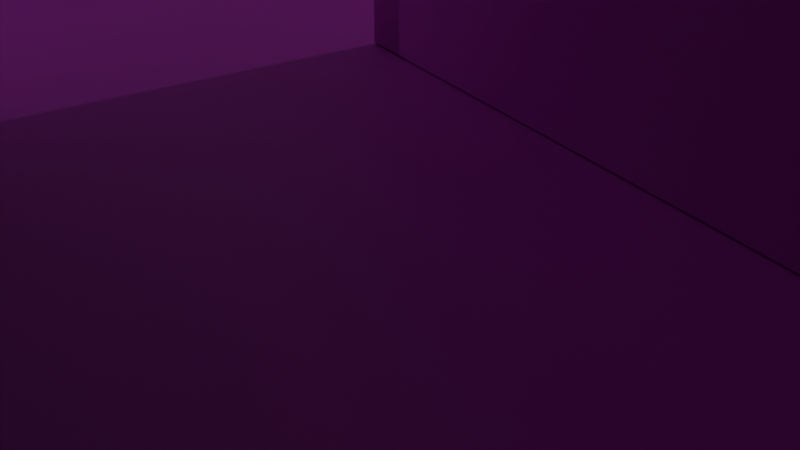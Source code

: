 # Source: backroom1.blend  (saved by Blender 4.4.32; exported with 4.5.12 LTS)
import bpy
from mathutils import Matrix  # noqa: F401  (used for matrix-valued properties, if any)

bpy.ops.wm.read_factory_settings(use_empty=True)
scene = bpy.context.scene
scene.name = 'Scene'

# ---- collections
col_collection = bpy.data.collections.new('Collection'); scene.collection.children.link(col_collection)

# ---- images (referenced by path relative to the original .blend; pixels are not part of the script)
import os
ASSET_DIR = os.environ.get("B2B_ASSET_DIR", "")  # directory of the original .blend (textures are referenced by path, not embedded)
HERE = os.path.dirname(os.path.abspath(__file__))  # packed textures are extracted next to this script under _unpacked/

def load_image(name, relpath, width, height, colorspace="sRGB"):
    """Load a texture the original file referenced (path relative to the .blend, or extracted next to this script)."""
    p = next((c for c in (os.path.join(HERE, relpath), os.path.join(ASSET_DIR, relpath)) if relpath and os.path.exists(c)), "")
    if p:
        img = bpy.data.images.load(p, check_existing=True)
        img.name = name
    else:  # same state as the original file: an image datablock whose file is absent (Cycles renders it pink)
        img = bpy.data.images.new(name, width, height)
        img.source = "FILE"
        img.filepath = "//" + (relpath or name)
    img.colorspace_settings.name = colorspace
    return img
img_floor_jpg = load_image('floor.jpg', 'floor.jpg', 1024, 1024, 'sRGB')
img_wall_jpg = load_image('wall.jpg', 'wall.jpg', 1024, 1024, 'sRGB')

# ---- materials (node trees are filled in below, after node groups)
mat_carpet = bpy.data.materials.new('carpet')
mat_material_001 = bpy.data.materials.new('Material.001')

# ---- material node trees
mat_carpet.use_nodes = True; mat_carpet.node_tree.nodes.clear()
_N = mat_carpet.node_tree.nodes; _L = mat_carpet.node_tree.links
n0 = _N.new('ShaderNodeBsdfPrincipled'); n0.name = 'Principled BSDF'; n0.location = (10, 300)
n1 = _N.new('ShaderNodeOutputMaterial'); n1.name = 'Material Output'; n1.location = (300, 300)
n2 = _N.new('ShaderNodeTexImage'); n2.name = 'Image Texture'; n2.location = (-280, 260)
n2.image = img_floor_jpg
_L.new(n0.outputs[0], n1.inputs[0])
_L.new(n2.outputs[0], n0.inputs[0])
n1.is_active_output = True
mat_material_001.use_nodes = True; mat_material_001.node_tree.nodes.clear()
_N = mat_material_001.node_tree.nodes; _L = mat_material_001.node_tree.links
n0 = _N.new('ShaderNodeBsdfPrincipled'); n0.name = 'Principled BSDF'; n0.location = (10, 300)
n1 = _N.new('ShaderNodeOutputMaterial'); n1.name = 'Material Output'; n1.location = (300, 300)
n2 = _N.new('ShaderNodeTexImage'); n2.name = 'Image Texture'; n2.location = (-280, 260)
n2.image = img_wall_jpg
n3 = _N.new('ShaderNodeTexCoord'); n3.name = 'Texture Coordinate'; n3.location = (-695, 223)
n4 = _N.new('ShaderNodeMapping'); n4.name = 'Mapping'; n4.location = (-472, 262)
n4.inputs[2].default_value = (0.0, 0.0, 1.55)
_L.new(n0.outputs[0], n1.inputs[0])
_L.new(n2.outputs[0], n0.inputs[0])
_L.new(n3.outputs[2], n4.inputs[0])
_L.new(n4.outputs[0], n2.inputs[0])
n1.is_active_output = True

# ---- world
world_world = bpy.data.worlds.new('World'); scene.world = world_world
world_world.use_nodes = True; world_world.node_tree.nodes.clear()
_N = world_world.node_tree.nodes; _L = world_world.node_tree.links
n0 = _N.new('ShaderNodeOutputWorld'); n0.name = 'World Output'; n0.location = (300, 300)
n1 = _N.new('ShaderNodeBackground'); n1.name = 'Background'; n1.location = (10, 300)
n1.inputs[0].default_value = (0.05088, 0.05088, 0.05088, 1.0)
_L.new(n1.outputs[0], n0.inputs[0])
n0.is_active_output = True
world_world.color = (0.05088, 0.05088, 0.05088)
world_world.sun_shadow_jitter_overblur = 0.0

# ---- cameras
cam_camera = bpy.data.cameras.new('Camera')
cam_camera.clip_end = 100.0
cam_camera.lens = 47.46
cam_camera.ortho_scale = 7.314

# ---- lights
light_light = bpy.data.lights.new('Light', 'POINT')
light_light.energy = 1000.0
light_light.shadow_soft_size = 0.1

# ---- meshes
me_plane_001 = bpy.data.meshes.new('Plane.001')
me_plane_001.from_pydata([(-1.0, -1.0, 0.0), (1.0, -1.0, 0.0), (-1.0, 1.0, 0.0), (1.0, 1.0, 0.0)], [], [(0, 1, 3, 2)])
_uv = me_plane_001.uv_layers.new(name='UVMap')
_uv.uv.foreach_set('vector', [0.0, 0.0, 1.0, 0.0, 1.0, 1.0, 0.0, 1.0])
me_plane_001.materials.append(mat_carpet)
me_plane_001.update()
me_cube_001 = bpy.data.meshes.new('Cube.001')
me_cube_001.from_pydata([(-1.0, -1.0, -1.0), (-1.0, -1.0, 1.0), (-1.0, 1.0, -1.0), (-1.0, 1.0, 1.0), (1.0, -1.0, -1.0), (1.0, -1.0, 1.0), (1.0, 1.0, -1.0), (1.0, 1.0, 1.0)], [], [(0, 1, 3, 2), (2, 3, 7, 6), (6, 7, 5, 4), (4, 5, 1, 0), (2, 6, 4, 0), (7, 3, 1, 5)])
_uv = me_cube_001.uv_layers.new(name='UVMap')
_uv.uv.foreach_set('vector', [0.375, 0.0, 0.625, 0.0, 0.625, 0.25, 0.375, 0.25, 0.375, 0.25, 0.625, 0.25, 0.625, 0.5, 0.375, 0.5, 0.375, 0.5, 0.625, 0.5, 0.625, 0.75, 0.375, 0.75, 0.375, 0.75, 0.625, 0.75, 0.625, 1.0, 0.375, 1.0, 0.125, 0.5, 0.375, 0.5, 0.375, 0.75, 0.125, 0.75, 0.625, 0.5, 0.875, 0.5, 0.875, 0.75, 0.625, 0.75])
me_cube_001.materials.append(mat_material_001)
me_cube_001.update()
me_cube_002 = bpy.data.meshes.new('Cube.002')
me_cube_002.from_pydata([(-1.0, -1.0, -1.0), (-1.0, -1.0, 1.0), (-1.0, 1.0, -1.0), (-1.0, 1.0, 1.0), (1.0, -1.0, -1.0), (1.0, -1.0, 1.0), (1.0, 1.0, -1.0), (1.0, 1.0, 1.0)], [], [(0, 1, 3, 2), (2, 3, 7, 6), (6, 7, 5, 4), (4, 5, 1, 0), (2, 6, 4, 0), (7, 3, 1, 5)])
_uv = me_cube_002.uv_layers.new(name='UVMap')
_uv.uv.foreach_set('vector', [0.375, 0.0, 0.625, 0.0, 0.625, 0.25, 0.375, 0.25, 0.375, 0.25, 0.625, 0.25, 0.625, 0.5, 0.375, 0.5, 0.375, 0.5, 0.625, 0.5, 0.625, 0.75, 0.375, 0.75, 0.375, 0.75, 0.625, 0.75, 0.625, 1.0, 0.375, 1.0, 0.125, 0.5, 0.375, 0.5, 0.375, 0.75, 0.125, 0.75, 0.625, 0.5, 0.875, 0.5, 0.875, 0.75, 0.625, 0.75])
me_cube_002.materials.append(mat_material_001)
me_cube_002.update()
me_cube_003 = bpy.data.meshes.new('Cube.003')
me_cube_003.from_pydata([(-1.0, -1.0, -1.0), (-1.0, -1.0, 1.0), (-1.0, 1.0, -1.0), (-1.0, 1.0, 1.0), (1.0, -1.0, -1.0), (1.0, -1.0, 1.0), (1.0, 1.0, -1.0), (1.0, 1.0, 1.0)], [], [(0, 1, 3, 2), (2, 3, 7, 6), (6, 7, 5, 4), (4, 5, 1, 0), (2, 6, 4, 0), (7, 3, 1, 5)])
_uv = me_cube_003.uv_layers.new(name='UVMap')
_uv.uv.foreach_set('vector', [0.375, 0.0, 0.625, 0.0, 0.625, 0.25, 0.375, 0.25, 0.375, 0.25, 0.625, 0.25, 0.625, 0.5, 0.375, 0.5, 0.375, 0.5, 0.625, 0.5, 0.625, 0.75, 0.375, 0.75, 0.375, 0.75, 0.625, 0.75, 0.625, 1.0, 0.375, 1.0, 0.125, 0.5, 0.375, 0.5, 0.375, 0.75, 0.125, 0.75, 0.625, 0.5, 0.875, 0.5, 0.875, 0.75, 0.625, 0.75])
me_cube_003.materials.append(mat_material_001)
me_cube_003.update()
me_cube_004 = bpy.data.meshes.new('Cube.004')
me_cube_004.from_pydata([(-1.0, -1.0, -1.0), (-1.0, -1.0, 1.0), (-1.0, 1.0, -1.0), (-1.0, 1.0, 1.0), (1.0, -1.0, -1.0), (1.0, -1.0, 1.0), (1.0, 1.0, -1.0), (1.0, 1.0, 1.0)], [], [(0, 1, 3, 2), (2, 3, 7, 6), (6, 7, 5, 4), (4, 5, 1, 0), (2, 6, 4, 0), (7, 3, 1, 5)])
_uv = me_cube_004.uv_layers.new(name='UVMap')
_uv.uv.foreach_set('vector', [0.375, 0.0, 0.625, 0.0, 0.625, 0.25, 0.375, 0.25, 0.375, 0.25, 0.625, 0.25, 0.625, 0.5, 0.375, 0.5, 0.375, 0.5, 0.625, 0.5, 0.625, 0.75, 0.375, 0.75, 0.375, 0.75, 0.625, 0.75, 0.625, 1.0, 0.375, 1.0, 0.125, 0.5, 0.375, 0.5, 0.375, 0.75, 0.125, 0.75, 0.625, 0.5, 0.875, 0.5, 0.875, 0.75, 0.625, 0.75])
me_cube_004.materials.append(mat_material_001)
me_cube_004.update()
me_cube_005 = bpy.data.meshes.new('Cube.005')
me_cube_005.from_pydata([(-1.0, -1.0, -1.0), (-1.0, -1.0, 1.0), (-1.0, 1.0, -1.0), (-1.0, 1.0, 1.0), (1.0, -1.0, -1.0), (1.0, -1.0, 1.0), (1.0, 1.0, -1.0), (1.0, 1.0, 1.0)], [], [(0, 1, 3, 2), (2, 3, 7, 6), (6, 7, 5, 4), (4, 5, 1, 0), (2, 6, 4, 0), (7, 3, 1, 5)])
_uv = me_cube_005.uv_layers.new(name='UVMap')
_uv.uv.foreach_set('vector', [0.375, 0.0, 0.625, 0.0, 0.625, 0.25, 0.375, 0.25, 0.375, 0.25, 0.625, 0.25, 0.625, 0.5, 0.375, 0.5, 0.375, 0.5, 0.625, 0.5, 0.625, 0.75, 0.375, 0.75, 0.375, 0.75, 0.625, 0.75, 0.625, 1.0, 0.375, 1.0, 0.125, 0.5, 0.375, 0.5, 0.375, 0.75, 0.125, 0.75, 0.625, 0.5, 0.875, 0.5, 0.875, 0.75, 0.625, 0.75])
me_cube_005.materials.append(mat_material_001)
me_cube_005.update()
me_cube_006 = bpy.data.meshes.new('Cube.006')
me_cube_006.from_pydata([(-1.0, -1.0, -1.0), (-1.0, -1.0, 1.0), (-1.0, 1.0, -1.0), (-1.0, 1.0, 1.0), (1.0, -1.0, -1.0), (1.0, -1.0, 1.0), (1.0, 1.0, -1.0), (1.0, 1.0, 1.0)], [], [(0, 1, 3, 2), (2, 3, 7, 6), (6, 7, 5, 4), (4, 5, 1, 0), (2, 6, 4, 0), (7, 3, 1, 5)])
_uv = me_cube_006.uv_layers.new(name='UVMap')
_uv.uv.foreach_set('vector', [0.375, 0.0, 0.625, 0.0, 0.625, 0.25, 0.375, 0.25, 0.375, 0.25, 0.625, 0.25, 0.625, 0.5, 0.375, 0.5, 0.375, 0.5, 0.625, 0.5, 0.625, 0.75, 0.375, 0.75, 0.375, 0.75, 0.625, 0.75, 0.625, 1.0, 0.375, 1.0, 0.125, 0.5, 0.375, 0.5, 0.375, 0.75, 0.125, 0.75, 0.625, 0.5, 0.875, 0.5, 0.875, 0.75, 0.625, 0.75])
me_cube_006.materials.append(mat_material_001)
me_cube_006.update()
me_cube_007 = bpy.data.meshes.new('Cube.007')
me_cube_007.from_pydata([(-1.0, -1.0, -1.0), (-1.0, -1.0, 1.0), (-1.0, 1.0, -1.0), (-1.0, 1.0, 1.0), (1.0, -1.0, -1.0), (1.0, -1.0, 1.0), (1.0, 1.0, -1.0), (1.0, 1.0, 1.0)], [], [(0, 1, 3, 2), (2, 3, 7, 6), (6, 7, 5, 4), (4, 5, 1, 0), (2, 6, 4, 0), (7, 3, 1, 5)])
_uv = me_cube_007.uv_layers.new(name='UVMap')
_uv.uv.foreach_set('vector', [0.375, 0.0, 0.625, 0.0, 0.625, 0.25, 0.375, 0.25, 0.375, 0.25, 0.625, 0.25, 0.625, 0.5, 0.375, 0.5, 0.375, 0.5, 0.625, 0.5, 0.625, 0.75, 0.375, 0.75, 0.375, 0.75, 0.625, 0.75, 0.625, 1.0, 0.375, 1.0, 0.125, 0.5, 0.375, 0.5, 0.375, 0.75, 0.125, 0.75, 0.625, 0.5, 0.875, 0.5, 0.875, 0.75, 0.625, 0.75])
me_cube_007.materials.append(mat_material_001)
me_cube_007.update()
me_cube_008 = bpy.data.meshes.new('Cube.008')
me_cube_008.from_pydata([(-1.0, -1.0, -1.0), (-1.0, -1.0, 1.0), (-1.0, 1.0, -1.0), (-1.0, 1.0, 1.0), (1.0, -1.0, -1.0), (1.0, -1.0, 1.0), (1.0, 1.0, -1.0), (1.0, 1.0, 1.0)], [], [(0, 1, 3, 2), (2, 3, 7, 6), (6, 7, 5, 4), (4, 5, 1, 0), (2, 6, 4, 0), (7, 3, 1, 5)])
_uv = me_cube_008.uv_layers.new(name='UVMap')
_uv.uv.foreach_set('vector', [0.375, 0.0, 0.625, 0.0, 0.625, 0.25, 0.375, 0.25, 0.375, 0.25, 0.625, 0.25, 0.625, 0.5, 0.375, 0.5, 0.375, 0.5, 0.625, 0.5, 0.625, 0.75, 0.375, 0.75, 0.375, 0.75, 0.625, 0.75, 0.625, 1.0, 0.375, 1.0, 0.125, 0.5, 0.375, 0.5, 0.375, 0.75, 0.125, 0.75, 0.625, 0.5, 0.875, 0.5, 0.875, 0.75, 0.625, 0.75])
me_cube_008.materials.append(mat_material_001)
me_cube_008.update()
me_cube_009 = bpy.data.meshes.new('Cube.009')
me_cube_009.from_pydata([(-1.0, -1.0, -1.0), (-1.0, -1.0, 1.0), (-1.0, 1.0, -1.0), (-1.0, 1.0, 1.0), (1.0, -1.0, -1.0), (1.0, -1.0, 1.0), (1.0, 1.0, -1.0), (1.0, 1.0, 1.0)], [], [(0, 1, 3, 2), (2, 3, 7, 6), (6, 7, 5, 4), (4, 5, 1, 0), (2, 6, 4, 0), (7, 3, 1, 5)])
_uv = me_cube_009.uv_layers.new(name='UVMap')
_uv.uv.foreach_set('vector', [0.375, 0.0, 0.625, 0.0, 0.625, 0.25, 0.375, 0.25, 0.375, 0.25, 0.625, 0.25, 0.625, 0.5, 0.375, 0.5, 0.375, 0.5, 0.625, 0.5, 0.625, 0.75, 0.375, 0.75, 0.375, 0.75, 0.625, 0.75, 0.625, 1.0, 0.375, 1.0, 0.125, 0.5, 0.375, 0.5, 0.375, 0.75, 0.125, 0.75, 0.625, 0.5, 0.875, 0.5, 0.875, 0.75, 0.625, 0.75])
me_cube_009.materials.append(mat_material_001)
me_cube_009.update()
me_cube_010 = bpy.data.meshes.new('Cube.010')
me_cube_010.from_pydata([(-1.0, -1.0, -1.0), (-1.0, -1.0, 1.0), (-1.0, 1.0, -1.0), (-1.0, 1.0, 1.0), (1.0, -1.0, -1.0), (1.0, -1.0, 1.0), (1.0, 1.0, -1.0), (1.0, 1.0, 1.0)], [], [(0, 1, 3, 2), (2, 3, 7, 6), (6, 7, 5, 4), (4, 5, 1, 0), (2, 6, 4, 0), (7, 3, 1, 5)])
_uv = me_cube_010.uv_layers.new(name='UVMap')
_uv.uv.foreach_set('vector', [0.375, 0.0, 0.625, 0.0, 0.625, 0.25, 0.375, 0.25, 0.375, 0.25, 0.625, 0.25, 0.625, 0.5, 0.375, 0.5, 0.375, 0.5, 0.625, 0.5, 0.625, 0.75, 0.375, 0.75, 0.375, 0.75, 0.625, 0.75, 0.625, 1.0, 0.375, 1.0, 0.125, 0.5, 0.375, 0.5, 0.375, 0.75, 0.125, 0.75, 0.625, 0.5, 0.875, 0.5, 0.875, 0.75, 0.625, 0.75])
me_cube_010.materials.append(mat_material_001)
me_cube_010.update()
me_cube_011 = bpy.data.meshes.new('Cube.011')
me_cube_011.from_pydata([(-1.0, -1.0, -1.0), (-1.0, -1.0, 1.0), (-1.0, 1.0, -1.0), (-1.0, 1.0, 1.0), (1.0, -1.0, -1.0), (1.0, -1.0, 1.0), (1.0, 1.0, -1.0), (1.0, 1.0, 1.0)], [], [(0, 1, 3, 2), (2, 3, 7, 6), (6, 7, 5, 4), (4, 5, 1, 0), (2, 6, 4, 0), (7, 3, 1, 5)])
_uv = me_cube_011.uv_layers.new(name='UVMap')
_uv.uv.foreach_set('vector', [0.375, 0.0, 0.625, 0.0, 0.625, 0.25, 0.375, 0.25, 0.375, 0.25, 0.625, 0.25, 0.625, 0.5, 0.375, 0.5, 0.375, 0.5, 0.625, 0.5, 0.625, 0.75, 0.375, 0.75, 0.375, 0.75, 0.625, 0.75, 0.625, 1.0, 0.375, 1.0, 0.125, 0.5, 0.375, 0.5, 0.375, 0.75, 0.125, 0.75, 0.625, 0.5, 0.875, 0.5, 0.875, 0.75, 0.625, 0.75])
me_cube_011.materials.append(mat_material_001)
me_cube_011.update()
me_cube_012 = bpy.data.meshes.new('Cube.012')
me_cube_012.from_pydata([(-1.0, -1.0, -1.0), (-1.0, -1.0, 1.0), (-1.0, 1.0, -1.0), (-1.0, 1.0, 1.0), (1.0, -1.0, -1.0), (1.0, -1.0, 1.0), (1.0, 1.0, -1.0), (1.0, 1.0, 1.0)], [], [(0, 1, 3, 2), (2, 3, 7, 6), (6, 7, 5, 4), (4, 5, 1, 0), (2, 6, 4, 0), (7, 3, 1, 5)])
_uv = me_cube_012.uv_layers.new(name='UVMap')
_uv.uv.foreach_set('vector', [0.375, 0.0, 0.625, 0.0, 0.625, 0.25, 0.375, 0.25, 0.375, 0.25, 0.625, 0.25, 0.625, 0.5, 0.375, 0.5, 0.375, 0.5, 0.625, 0.5, 0.625, 0.75, 0.375, 0.75, 0.375, 0.75, 0.625, 0.75, 0.625, 1.0, 0.375, 1.0, 0.125, 0.5, 0.375, 0.5, 0.375, 0.75, 0.125, 0.75, 0.625, 0.5, 0.875, 0.5, 0.875, 0.75, 0.625, 0.75])
me_cube_012.materials.append(mat_material_001)
me_cube_012.update()
me_cube_013 = bpy.data.meshes.new('Cube.013')
me_cube_013.from_pydata([(-1.0, -1.0, -1.0), (-1.0, -1.0, 1.0), (-1.0, 1.0, -1.0), (-1.0, 1.0, 1.0), (1.0, -1.0, -1.0), (1.0, -1.0, 1.0), (1.0, 1.0, -1.0), (1.0, 1.0, 1.0)], [], [(0, 1, 3, 2), (2, 3, 7, 6), (6, 7, 5, 4), (4, 5, 1, 0), (2, 6, 4, 0), (7, 3, 1, 5)])
_uv = me_cube_013.uv_layers.new(name='UVMap')
_uv.uv.foreach_set('vector', [0.375, 0.0, 0.625, 0.0, 0.625, 0.25, 0.375, 0.25, 0.375, 0.25, 0.625, 0.25, 0.625, 0.5, 0.375, 0.5, 0.375, 0.5, 0.625, 0.5, 0.625, 0.75, 0.375, 0.75, 0.375, 0.75, 0.625, 0.75, 0.625, 1.0, 0.375, 1.0, 0.125, 0.5, 0.375, 0.5, 0.375, 0.75, 0.125, 0.75, 0.625, 0.5, 0.875, 0.5, 0.875, 0.75, 0.625, 0.75])
me_cube_013.materials.append(mat_material_001)
me_cube_013.update()
me_cube_014 = bpy.data.meshes.new('Cube.014')
me_cube_014.from_pydata([(-1.0, -1.0, -1.0), (-1.0, -1.0, 1.0), (-1.0, 1.0, -1.0), (-1.0, 1.0, 1.0), (1.0, -1.0, -1.0), (1.0, -1.0, 1.0), (1.0, 1.0, -1.0), (1.0, 1.0, 1.0)], [], [(0, 1, 3, 2), (2, 3, 7, 6), (6, 7, 5, 4), (4, 5, 1, 0), (2, 6, 4, 0), (7, 3, 1, 5)])
_uv = me_cube_014.uv_layers.new(name='UVMap')
_uv.uv.foreach_set('vector', [0.375, 0.0, 0.625, 0.0, 0.625, 0.25, 0.375, 0.25, 0.375, 0.25, 0.625, 0.25, 0.625, 0.5, 0.375, 0.5, 0.375, 0.5, 0.625, 0.5, 0.625, 0.75, 0.375, 0.75, 0.375, 0.75, 0.625, 0.75, 0.625, 1.0, 0.375, 1.0, 0.125, 0.5, 0.375, 0.5, 0.375, 0.75, 0.125, 0.75, 0.625, 0.5, 0.875, 0.5, 0.875, 0.75, 0.625, 0.75])
me_cube_014.materials.append(mat_material_001)
me_cube_014.update()
me_cube_015 = bpy.data.meshes.new('Cube.015')
me_cube_015.from_pydata([(-1.0, -1.0, -1.0), (-1.0, -1.0, 1.0), (-1.0, 1.0, -1.0), (-1.0, 1.0, 1.0), (1.0, -1.0, -1.0), (1.0, -1.0, 1.0), (1.0, 1.0, -1.0), (1.0, 1.0, 1.0)], [], [(0, 1, 3, 2), (2, 3, 7, 6), (6, 7, 5, 4), (4, 5, 1, 0), (2, 6, 4, 0), (7, 3, 1, 5)])
_uv = me_cube_015.uv_layers.new(name='UVMap')
_uv.uv.foreach_set('vector', [0.375, 0.0, 0.625, 0.0, 0.625, 0.25, 0.375, 0.25, 0.375, 0.25, 0.625, 0.25, 0.625, 0.5, 0.375, 0.5, 0.375, 0.5, 0.625, 0.5, 0.625, 0.75, 0.375, 0.75, 0.375, 0.75, 0.625, 0.75, 0.625, 1.0, 0.375, 1.0, 0.125, 0.5, 0.375, 0.5, 0.375, 0.75, 0.125, 0.75, 0.625, 0.5, 0.875, 0.5, 0.875, 0.75, 0.625, 0.75])
me_cube_015.materials.append(mat_material_001)
me_cube_015.update()
me_cube_016 = bpy.data.meshes.new('Cube.016')
me_cube_016.from_pydata([(-1.0, -1.0, -1.0), (-1.0, -1.0, 1.0), (-1.0, 1.0, -1.0), (-1.0, 1.0, 1.0), (1.0, -1.0, -1.0), (1.0, -1.0, 1.0), (1.0, 1.0, -1.0), (1.0, 1.0, 1.0)], [], [(0, 1, 3, 2), (2, 3, 7, 6), (6, 7, 5, 4), (4, 5, 1, 0), (2, 6, 4, 0), (7, 3, 1, 5)])
_uv = me_cube_016.uv_layers.new(name='UVMap')
_uv.uv.foreach_set('vector', [0.375, 0.0, 0.625, 0.0, 0.625, 0.25, 0.375, 0.25, 0.375, 0.25, 0.625, 0.25, 0.625, 0.5, 0.375, 0.5, 0.375, 0.5, 0.625, 0.5, 0.625, 0.75, 0.375, 0.75, 0.375, 0.75, 0.625, 0.75, 0.625, 1.0, 0.375, 1.0, 0.125, 0.5, 0.375, 0.5, 0.375, 0.75, 0.125, 0.75, 0.625, 0.5, 0.875, 0.5, 0.875, 0.75, 0.625, 0.75])
me_cube_016.materials.append(mat_material_001)
me_cube_016.update()
me_cube_017 = bpy.data.meshes.new('Cube.017')
me_cube_017.from_pydata([(-1.0, -1.0, -1.0), (-1.0, -1.0, 1.0), (-1.0, 1.0, -1.0), (-1.0, 1.0, 1.0), (1.0, -1.0, -1.0), (1.0, -1.0, 1.0), (1.0, 1.0, -1.0), (1.0, 1.0, 1.0)], [], [(0, 1, 3, 2), (2, 3, 7, 6), (6, 7, 5, 4), (4, 5, 1, 0), (2, 6, 4, 0), (7, 3, 1, 5)])
_uv = me_cube_017.uv_layers.new(name='UVMap')
_uv.uv.foreach_set('vector', [0.375, 0.0, 0.625, 0.0, 0.625, 0.25, 0.375, 0.25, 0.375, 0.25, 0.625, 0.25, 0.625, 0.5, 0.375, 0.5, 0.375, 0.5, 0.625, 0.5, 0.625, 0.75, 0.375, 0.75, 0.375, 0.75, 0.625, 0.75, 0.625, 1.0, 0.375, 1.0, 0.125, 0.5, 0.375, 0.5, 0.375, 0.75, 0.125, 0.75, 0.625, 0.5, 0.875, 0.5, 0.875, 0.75, 0.625, 0.75])
me_cube_017.materials.append(mat_material_001)
me_cube_017.update()
me_cube_018 = bpy.data.meshes.new('Cube.018')
me_cube_018.from_pydata([(-1.0, -1.0, -1.0), (-1.0, -1.0, 1.0), (-1.0, 1.0, -1.0), (-1.0, 1.0, 1.0), (1.0, -1.0, -1.0), (1.0, -1.0, 1.0), (1.0, 1.0, -1.0), (1.0, 1.0, 1.0)], [], [(0, 1, 3, 2), (2, 3, 7, 6), (6, 7, 5, 4), (4, 5, 1, 0), (2, 6, 4, 0), (7, 3, 1, 5)])
_uv = me_cube_018.uv_layers.new(name='UVMap')
_uv.uv.foreach_set('vector', [0.375, 0.0, 0.625, 0.0, 0.625, 0.25, 0.375, 0.25, 0.375, 0.25, 0.625, 0.25, 0.625, 0.5, 0.375, 0.5, 0.375, 0.5, 0.625, 0.5, 0.625, 0.75, 0.375, 0.75, 0.375, 0.75, 0.625, 0.75, 0.625, 1.0, 0.375, 1.0, 0.125, 0.5, 0.375, 0.5, 0.375, 0.75, 0.125, 0.75, 0.625, 0.5, 0.875, 0.5, 0.875, 0.75, 0.625, 0.75])
me_cube_018.materials.append(mat_material_001)
me_cube_018.update()
me_cube_019 = bpy.data.meshes.new('Cube.019')
me_cube_019.from_pydata([(-1.0, -1.0, -1.0), (-1.0, -1.0, 1.0), (-1.0, 1.0, -1.0), (-1.0, 1.0, 1.0), (1.0, -1.0, -1.0), (1.0, -1.0, 1.0), (1.0, 1.0, -1.0), (1.0, 1.0, 1.0)], [], [(0, 1, 3, 2), (2, 3, 7, 6), (6, 7, 5, 4), (4, 5, 1, 0), (2, 6, 4, 0), (7, 3, 1, 5)])
_uv = me_cube_019.uv_layers.new(name='UVMap')
_uv.uv.foreach_set('vector', [0.375, 0.0, 0.625, 0.0, 0.625, 0.25, 0.375, 0.25, 0.375, 0.25, 0.625, 0.25, 0.625, 0.5, 0.375, 0.5, 0.375, 0.5, 0.625, 0.5, 0.625, 0.75, 0.375, 0.75, 0.375, 0.75, 0.625, 0.75, 0.625, 1.0, 0.375, 1.0, 0.125, 0.5, 0.375, 0.5, 0.375, 0.75, 0.125, 0.75, 0.625, 0.5, 0.875, 0.5, 0.875, 0.75, 0.625, 0.75])
me_cube_019.materials.append(mat_material_001)
me_cube_019.update()
me_cube_020 = bpy.data.meshes.new('Cube.020')
me_cube_020.from_pydata([(-1.0, -1.0, -1.0), (-1.0, -1.0, 1.0), (-1.0, 1.0, -1.0), (-1.0, 1.0, 1.0), (1.0, -1.0, -1.0), (1.0, -1.0, 1.0), (1.0, 1.0, -1.0), (1.0, 1.0, 1.0)], [], [(0, 1, 3, 2), (2, 3, 7, 6), (6, 7, 5, 4), (4, 5, 1, 0), (2, 6, 4, 0), (7, 3, 1, 5)])
_uv = me_cube_020.uv_layers.new(name='UVMap')
_uv.uv.foreach_set('vector', [0.375, 0.0, 0.625, 0.0, 0.625, 0.25, 0.375, 0.25, 0.375, 0.25, 0.625, 0.25, 0.625, 0.5, 0.375, 0.5, 0.375, 0.5, 0.625, 0.5, 0.625, 0.75, 0.375, 0.75, 0.375, 0.75, 0.625, 0.75, 0.625, 1.0, 0.375, 1.0, 0.125, 0.5, 0.375, 0.5, 0.375, 0.75, 0.125, 0.75, 0.625, 0.5, 0.875, 0.5, 0.875, 0.75, 0.625, 0.75])
me_cube_020.materials.append(mat_material_001)
me_cube_020.update()
me_cube_021 = bpy.data.meshes.new('Cube.021')
me_cube_021.from_pydata([(-1.0, -1.0, -1.0), (-1.0, -1.0, 1.0), (-1.0, 1.0, -1.0), (-1.0, 1.0, 1.0), (1.0, -1.0, -1.0), (1.0, -1.0, 1.0), (1.0, 1.0, -1.0), (1.0, 1.0, 1.0)], [], [(0, 1, 3, 2), (2, 3, 7, 6), (6, 7, 5, 4), (4, 5, 1, 0), (2, 6, 4, 0), (7, 3, 1, 5)])
_uv = me_cube_021.uv_layers.new(name='UVMap')
_uv.uv.foreach_set('vector', [0.375, 0.0, 0.625, 0.0, 0.625, 0.25, 0.375, 0.25, 0.375, 0.25, 0.625, 0.25, 0.625, 0.5, 0.375, 0.5, 0.375, 0.5, 0.625, 0.5, 0.625, 0.75, 0.375, 0.75, 0.375, 0.75, 0.625, 0.75, 0.625, 1.0, 0.375, 1.0, 0.125, 0.5, 0.375, 0.5, 0.375, 0.75, 0.125, 0.75, 0.625, 0.5, 0.875, 0.5, 0.875, 0.75, 0.625, 0.75])
me_cube_021.materials.append(mat_material_001)
me_cube_021.update()
me_cube_022 = bpy.data.meshes.new('Cube.022')
me_cube_022.from_pydata([(-1.0, -1.0, -1.0), (-1.0, -1.0, 1.0), (-1.0, 1.0, -1.0), (-1.0, 1.0, 1.0), (1.0, -1.0, -1.0), (1.0, -1.0, 1.0), (1.0, 1.0, -1.0), (1.0, 1.0, 1.0)], [], [(0, 1, 3, 2), (2, 3, 7, 6), (6, 7, 5, 4), (4, 5, 1, 0), (2, 6, 4, 0), (7, 3, 1, 5)])
_uv = me_cube_022.uv_layers.new(name='UVMap')
_uv.uv.foreach_set('vector', [0.375, 0.0, 0.625, 0.0, 0.625, 0.25, 0.375, 0.25, 0.375, 0.25, 0.625, 0.25, 0.625, 0.5, 0.375, 0.5, 0.375, 0.5, 0.625, 0.5, 0.625, 0.75, 0.375, 0.75, 0.375, 0.75, 0.625, 0.75, 0.625, 1.0, 0.375, 1.0, 0.125, 0.5, 0.375, 0.5, 0.375, 0.75, 0.125, 0.75, 0.625, 0.5, 0.875, 0.5, 0.875, 0.75, 0.625, 0.75])
me_cube_022.materials.append(mat_material_001)
me_cube_022.update()
me_cube_023 = bpy.data.meshes.new('Cube.023')
me_cube_023.from_pydata([(-1.0, -1.0, -1.0), (-1.0, -1.0, 1.0), (-1.0, 1.0, -1.0), (-1.0, 1.0, 1.0), (1.0, -1.0, -1.0), (1.0, -1.0, 1.0), (1.0, 1.0, -1.0), (1.0, 1.0, 1.0)], [], [(0, 1, 3, 2), (2, 3, 7, 6), (6, 7, 5, 4), (4, 5, 1, 0), (2, 6, 4, 0), (7, 3, 1, 5)])
_uv = me_cube_023.uv_layers.new(name='UVMap')
_uv.uv.foreach_set('vector', [0.375, 0.0, 0.625, 0.0, 0.625, 0.25, 0.375, 0.25, 0.375, 0.25, 0.625, 0.25, 0.625, 0.5, 0.375, 0.5, 0.375, 0.5, 0.625, 0.5, 0.625, 0.75, 0.375, 0.75, 0.375, 0.75, 0.625, 0.75, 0.625, 1.0, 0.375, 1.0, 0.125, 0.5, 0.375, 0.5, 0.375, 0.75, 0.125, 0.75, 0.625, 0.5, 0.875, 0.5, 0.875, 0.75, 0.625, 0.75])
me_cube_023.materials.append(mat_material_001)
me_cube_023.update()
me_cube_024 = bpy.data.meshes.new('Cube.024')
me_cube_024.from_pydata([(-1.0, -1.0, -1.0), (-1.0, -1.0, 1.0), (-1.0, 1.0, -1.0), (-1.0, 1.0, 1.0), (1.0, -1.0, -1.0), (1.0, -1.0, 1.0), (1.0, 1.0, -1.0), (1.0, 1.0, 1.0)], [], [(0, 1, 3, 2), (2, 3, 7, 6), (6, 7, 5, 4), (4, 5, 1, 0), (2, 6, 4, 0), (7, 3, 1, 5)])
_uv = me_cube_024.uv_layers.new(name='UVMap')
_uv.uv.foreach_set('vector', [0.375, 0.0, 0.625, 0.0, 0.625, 0.25, 0.375, 0.25, 0.375, 0.25, 0.625, 0.25, 0.625, 0.5, 0.375, 0.5, 0.375, 0.5, 0.625, 0.5, 0.625, 0.75, 0.375, 0.75, 0.375, 0.75, 0.625, 0.75, 0.625, 1.0, 0.375, 1.0, 0.125, 0.5, 0.375, 0.5, 0.375, 0.75, 0.125, 0.75, 0.625, 0.5, 0.875, 0.5, 0.875, 0.75, 0.625, 0.75])
me_cube_024.materials.append(mat_material_001)
me_cube_024.update()
me_cube_025 = bpy.data.meshes.new('Cube.025')
me_cube_025.from_pydata([(-1.0, -1.0, -1.0), (-1.0, -1.0, 1.0), (-1.0, 1.0, -1.0), (-1.0, 1.0, 1.0), (1.0, -1.0, -1.0), (1.0, -1.0, 1.0), (1.0, 1.0, -1.0), (1.0, 1.0, 1.0)], [], [(0, 1, 3, 2), (2, 3, 7, 6), (6, 7, 5, 4), (4, 5, 1, 0), (2, 6, 4, 0), (7, 3, 1, 5)])
_uv = me_cube_025.uv_layers.new(name='UVMap')
_uv.uv.foreach_set('vector', [0.375, 0.0, 0.625, 0.0, 0.625, 0.25, 0.375, 0.25, 0.375, 0.25, 0.625, 0.25, 0.625, 0.5, 0.375, 0.5, 0.375, 0.5, 0.625, 0.5, 0.625, 0.75, 0.375, 0.75, 0.375, 0.75, 0.625, 0.75, 0.625, 1.0, 0.375, 1.0, 0.125, 0.5, 0.375, 0.5, 0.375, 0.75, 0.125, 0.75, 0.625, 0.5, 0.875, 0.5, 0.875, 0.75, 0.625, 0.75])
me_cube_025.materials.append(mat_material_001)
me_cube_025.update()
me_cube_026 = bpy.data.meshes.new('Cube.026')
me_cube_026.from_pydata([(-1.0, -1.0, -1.0), (-1.0, -1.0, 1.0), (-1.0, 1.0, -1.0), (-1.0, 1.0, 1.0), (1.0, -1.0, -1.0), (1.0, -1.0, 1.0), (1.0, 1.0, -1.0), (1.0, 1.0, 1.0)], [], [(0, 1, 3, 2), (2, 3, 7, 6), (6, 7, 5, 4), (4, 5, 1, 0), (2, 6, 4, 0), (7, 3, 1, 5)])
_uv = me_cube_026.uv_layers.new(name='UVMap')
_uv.uv.foreach_set('vector', [0.375, 0.0, 0.625, 0.0, 0.625, 0.25, 0.375, 0.25, 0.375, 0.25, 0.625, 0.25, 0.625, 0.5, 0.375, 0.5, 0.375, 0.5, 0.625, 0.5, 0.625, 0.75, 0.375, 0.75, 0.375, 0.75, 0.625, 0.75, 0.625, 1.0, 0.375, 1.0, 0.125, 0.5, 0.375, 0.5, 0.375, 0.75, 0.125, 0.75, 0.625, 0.5, 0.875, 0.5, 0.875, 0.75, 0.625, 0.75])
me_cube_026.materials.append(mat_material_001)
me_cube_026.update()
me_cube_027 = bpy.data.meshes.new('Cube.027')
me_cube_027.from_pydata([(-1.0, -1.0, -1.0), (-1.0, -1.0, 1.0), (-1.0, 1.0, -1.0), (-1.0, 1.0, 1.0), (1.0, -1.0, -1.0), (1.0, -1.0, 1.0), (1.0, 1.0, -1.0), (1.0, 1.0, 1.0)], [], [(0, 1, 3, 2), (2, 3, 7, 6), (6, 7, 5, 4), (4, 5, 1, 0), (2, 6, 4, 0), (7, 3, 1, 5)])
_uv = me_cube_027.uv_layers.new(name='UVMap')
_uv.uv.foreach_set('vector', [0.375, 0.0, 0.625, 0.0, 0.625, 0.25, 0.375, 0.25, 0.375, 0.25, 0.625, 0.25, 0.625, 0.5, 0.375, 0.5, 0.375, 0.5, 0.625, 0.5, 0.625, 0.75, 0.375, 0.75, 0.375, 0.75, 0.625, 0.75, 0.625, 1.0, 0.375, 1.0, 0.125, 0.5, 0.375, 0.5, 0.375, 0.75, 0.125, 0.75, 0.625, 0.5, 0.875, 0.5, 0.875, 0.75, 0.625, 0.75])
me_cube_027.materials.append(mat_material_001)
me_cube_027.update()
me_cube_028 = bpy.data.meshes.new('Cube.028')
me_cube_028.from_pydata([(-1.0, -1.0, -1.0), (-1.0, -1.0, 1.0), (-1.0, 1.0, -1.0), (-1.0, 1.0, 1.0), (1.0, -1.0, -1.0), (1.0, -1.0, 1.0), (1.0, 1.0, -1.0), (1.0, 1.0, 1.0)], [], [(0, 1, 3, 2), (2, 3, 7, 6), (6, 7, 5, 4), (4, 5, 1, 0), (2, 6, 4, 0), (7, 3, 1, 5)])
_uv = me_cube_028.uv_layers.new(name='UVMap')
_uv.uv.foreach_set('vector', [0.375, 0.0, 0.625, 0.0, 0.625, 0.25, 0.375, 0.25, 0.375, 0.25, 0.625, 0.25, 0.625, 0.5, 0.375, 0.5, 0.375, 0.5, 0.625, 0.5, 0.625, 0.75, 0.375, 0.75, 0.375, 0.75, 0.625, 0.75, 0.625, 1.0, 0.375, 1.0, 0.125, 0.5, 0.375, 0.5, 0.375, 0.75, 0.125, 0.75, 0.625, 0.5, 0.875, 0.5, 0.875, 0.75, 0.625, 0.75])
me_cube_028.materials.append(mat_material_001)
me_cube_028.update()
me_cube_029 = bpy.data.meshes.new('Cube.029')
me_cube_029.from_pydata([(-1.0, -1.0, -1.0), (-1.0, -1.0, 1.0), (-1.0, 1.0, -1.0), (-1.0, 1.0, 1.0), (1.0, -1.0, -1.0), (1.0, -1.0, 1.0), (1.0, 1.0, -1.0), (1.0, 1.0, 1.0)], [], [(0, 1, 3, 2), (2, 3, 7, 6), (6, 7, 5, 4), (4, 5, 1, 0), (2, 6, 4, 0), (7, 3, 1, 5)])
_uv = me_cube_029.uv_layers.new(name='UVMap')
_uv.uv.foreach_set('vector', [0.375, 0.0, 0.625, 0.0, 0.625, 0.25, 0.375, 0.25, 0.375, 0.25, 0.625, 0.25, 0.625, 0.5, 0.375, 0.5, 0.375, 0.5, 0.625, 0.5, 0.625, 0.75, 0.375, 0.75, 0.375, 0.75, 0.625, 0.75, 0.625, 1.0, 0.375, 1.0, 0.125, 0.5, 0.375, 0.5, 0.375, 0.75, 0.125, 0.75, 0.625, 0.5, 0.875, 0.5, 0.875, 0.75, 0.625, 0.75])
me_cube_029.materials.append(mat_material_001)
me_cube_029.update()
me_cube_030 = bpy.data.meshes.new('Cube.030')
me_cube_030.from_pydata([(-1.0, -1.0, -1.0), (-1.0, -1.0, 1.0), (-1.0, 1.0, -1.0), (-1.0, 1.0, 1.0), (1.0, -1.0, -1.0), (1.0, -1.0, 1.0), (1.0, 1.0, -1.0), (1.0, 1.0, 1.0)], [], [(0, 1, 3, 2), (2, 3, 7, 6), (6, 7, 5, 4), (4, 5, 1, 0), (2, 6, 4, 0), (7, 3, 1, 5)])
_uv = me_cube_030.uv_layers.new(name='UVMap')
_uv.uv.foreach_set('vector', [0.375, 0.0, 0.625, 0.0, 0.625, 0.25, 0.375, 0.25, 0.375, 0.25, 0.625, 0.25, 0.625, 0.5, 0.375, 0.5, 0.375, 0.5, 0.625, 0.5, 0.625, 0.75, 0.375, 0.75, 0.375, 0.75, 0.625, 0.75, 0.625, 1.0, 0.375, 1.0, 0.125, 0.5, 0.375, 0.5, 0.375, 0.75, 0.125, 0.75, 0.625, 0.5, 0.875, 0.5, 0.875, 0.75, 0.625, 0.75])
me_cube_030.materials.append(mat_material_001)
me_cube_030.update()

# ---- objects
ob_light = bpy.data.objects.new('Light', light_light)
ob_camera = bpy.data.objects.new('Camera', cam_camera)
ob_plane = bpy.data.objects.new('Plane', me_plane_001)
ob_cube = bpy.data.objects.new('Cube', me_cube_001)
ob_cube_001 = bpy.data.objects.new('Cube.001', me_cube_002)
ob_cube_002 = bpy.data.objects.new('Cube.002', me_cube_003)
ob_cube_003 = bpy.data.objects.new('Cube.003', me_cube_004)
ob_cube_004 = bpy.data.objects.new('Cube.004', me_cube_005)
ob_cube_005 = bpy.data.objects.new('Cube.005', me_cube_006)
ob_cube_006 = bpy.data.objects.new('Cube.006', me_cube_007)
ob_cube_007 = bpy.data.objects.new('Cube.007', me_cube_008)
ob_cube_008 = bpy.data.objects.new('Cube.008', me_cube_009)
ob_cube_009 = bpy.data.objects.new('Cube.009', me_cube_010)
ob_cube_010 = bpy.data.objects.new('Cube.010', me_cube_011)
ob_cube_011 = bpy.data.objects.new('Cube.011', me_cube_012)
ob_cube_012 = bpy.data.objects.new('Cube.012', me_cube_013)
ob_cube_013 = bpy.data.objects.new('Cube.013', me_cube_014)
ob_cube_014 = bpy.data.objects.new('Cube.014', me_cube_015)
ob_cube_015 = bpy.data.objects.new('Cube.015', me_cube_016)
ob_cube_016 = bpy.data.objects.new('Cube.016', me_cube_017)
ob_cube_017 = bpy.data.objects.new('Cube.017', me_cube_018)
ob_cube_018 = bpy.data.objects.new('Cube.018', me_cube_019)
ob_cube_019 = bpy.data.objects.new('Cube.019', me_cube_020)
ob_cube_020 = bpy.data.objects.new('Cube.020', me_cube_021)
ob_cube_021 = bpy.data.objects.new('Cube.021', me_cube_022)
ob_cube_022 = bpy.data.objects.new('Cube.022', me_cube_023)
ob_cube_023 = bpy.data.objects.new('Cube.023', me_cube_024)
ob_cube_024 = bpy.data.objects.new('Cube.024', me_cube_025)
ob_cube_025 = bpy.data.objects.new('Cube.025', me_cube_026)
ob_cube_026 = bpy.data.objects.new('Cube.026', me_cube_027)
ob_cube_027 = bpy.data.objects.new('Cube.027', me_cube_028)
ob_cube_028 = bpy.data.objects.new('Cube.028', me_cube_029)
ob_cube_029 = bpy.data.objects.new('Cube.029', me_cube_030)

# ---- transforms, parenting, visibility, modifiers, constraints
ob_light.location = (4.076, 6.52, 7.884)
ob_light.rotation_euler = (0.6503, 0.05522, 1.866)
ob_light.lock_rotations_4d = False
ob_light.empty_display_type = 'ARROWS'
ob_light.color = (0.0, 0.0, 0.0, 0.0)
ob_light.lineart.crease_threshold = 0.0
ob_camera.location = (13.03, -13.86, 2.335)
ob_camera.rotation_euler = (1.109, -0.0, 1.066)
ob_camera.lock_rotations_4d = False
ob_camera.empty_display_type = 'ARROWS'
ob_camera.color = (0.0, 0.0, 0.0, 0.0)
ob_camera.display_type = 'WIRE'
ob_camera.lineart.crease_threshold = 0.0
ob_plane.location = (0.0, 0.0, 0.0)
ob_plane.scale = (15.0, 15.0, 15.0)
ob_cube.location = (10.33, -14.45, 2.074)
ob_cube.scale = (4.431, 0.2371, -2.061)
ob_cube_001.location = (-10.3, 14.53, 2.074)
ob_cube_001.scale = (4.431, 0.2371, -2.061)
ob_cube_002.location = (1.611, -14.45, 2.074)
ob_cube_002.scale = (4.431, 0.2371, -2.061)
ob_cube_003.location = (-7.111, -14.45, 2.074)
ob_cube_003.scale = (4.431, 0.2371, -2.061)
ob_cube_004.location = (-12.97, -14.45, 2.074)
ob_cube_004.scale = (1.499, 0.2371, -2.061)
ob_cube_005.location = (-1.539, 14.53, 2.074)
ob_cube_005.scale = (4.431, 0.2371, -2.061)
ob_cube_006.location = (7.225, 14.53, 2.074)
ob_cube_006.scale = (4.431, 0.2371, -2.061)
ob_cube_007.location = (13.11, 14.54, 2.074)
ob_cube_007.scale = (1.499, 0.2371, -2.061)
ob_cube_008.location = (10.33, -14.45, 2.074)
ob_cube_008.scale = (4.431, 0.2371, -2.061)
ob_cube_009.location = (-14.49, 9.917, 2.074)
ob_cube_009.rotation_euler = (0.0, -0.0, 1.571)
ob_cube_009.scale = (4.431, 0.2371, -2.061)
ob_cube_010.location = (-14.49, 1.324, 2.074)
ob_cube_010.rotation_euler = (0.0, -0.0, 1.571)
ob_cube_010.scale = (4.431, 0.2371, -2.061)
ob_cube_011.location = (-14.49, -7.355, 2.074)
ob_cube_011.rotation_euler = (0.0, -0.0, 1.571)
ob_cube_011.scale = (4.431, 0.2371, -2.061)
ob_cube_012.location = (14.41, 9.917, 2.074)
ob_cube_012.rotation_euler = (0.0, -0.0, 1.571)
ob_cube_012.scale = (4.431, 0.2371, -2.061)
ob_cube_013.location = (14.41, 1.196, 2.074)
ob_cube_013.rotation_euler = (0.0, -0.0, 1.571)
ob_cube_013.scale = (4.431, 0.2371, -2.061)
ob_cube_014.location = (14.41, -7.312, 2.074)
ob_cube_014.rotation_euler = (0.0, -0.0, 1.571)
ob_cube_014.scale = (4.431, 0.2371, -2.061)
ob_cube_015.location = (14.39, -13.21, 2.074)
ob_cube_015.rotation_euler = (0.0, -0.0, 1.571)
ob_cube_015.scale = (1.499, 0.2371, -2.061)
ob_cube_016.location = (-14.55, -13.21, 2.074)
ob_cube_016.rotation_euler = (0.0, -0.0, 1.571)
ob_cube_016.scale = (1.499, 0.2371, -2.061)
ob_cube_017.location = (10.34, -10.03, 2.074)
ob_cube_017.scale = (3.828, 0.2371, -2.061)
ob_cube_018.location = (-10.39, 9.404, 2.074)
ob_cube_018.scale = (3.878, 0.2371, -2.061)
ob_cube_019.location = (9.405, 0.9821, 2.074)
ob_cube_019.rotation_euler = (0.0, -0.0, 1.571)
ob_cube_019.scale = (3.878, 0.2371, -2.061)
ob_cube_020.location = (-6.327, -10.39, 2.074)
ob_cube_020.rotation_euler = (0.0, -0.0, 1.571)
ob_cube_020.scale = (3.878, 0.2371, -2.061)
ob_cube_021.location = (-2.828, -6.328, 2.074)
ob_cube_021.scale = (3.741, 0.2371, -2.061)
ob_cube_022.location = (11.76, 5.044, 2.074)
ob_cube_022.scale = (2.585, 0.2371, -2.061)
ob_cube_023.location = (-10.43, 1.281, 2.074)
ob_cube_023.rotation_euler = (0.0, -0.0, 3.142)
ob_cube_023.scale = (3.878, 0.2371, -2.061)
ob_cube_024.location = (-3.227, 1.281, 2.074)
ob_cube_024.rotation_euler = (0.0, -0.0, 3.142)
ob_cube_024.scale = (3.362, 0.2371, -2.061)
ob_cube_025.location = (-1.967, 10.47, 2.074)
ob_cube_025.rotation_euler = (0.0, -0.0, 1.571)
ob_cube_025.scale = (3.878, 0.2371, -2.061)
ob_cube_026.location = (10.54, 9.875, 2.074)
ob_cube_026.scale = (3.741, 0.2371, -2.061)
ob_cube_027.location = (-10.07, -2.609, 2.074)
ob_cube_027.rotation_euler = (0.0, -0.0, 1.571)
ob_cube_027.scale = (3.741, 0.2371, -2.061)
ob_cube_028.location = (6.363, -6.526, 2.074)
ob_cube_028.rotation_euler = (0.0, -0.0, 1.571)
ob_cube_028.scale = (3.741, 0.2371, -2.061)
ob_cube_029.location = (6.363, -6.526, 2.074)
ob_cube_029.rotation_euler = (0.0, -0.0, 1.571)
ob_cube_029.scale = (3.741, 0.2371, -2.061)

# ---- collection membership
col_collection.objects.link(ob_light)
col_collection.objects.link(ob_camera)
col_collection.objects.link(ob_plane)
col_collection.objects.link(ob_cube)
col_collection.objects.link(ob_cube_001)
col_collection.objects.link(ob_cube_002)
col_collection.objects.link(ob_cube_003)
col_collection.objects.link(ob_cube_004)
col_collection.objects.link(ob_cube_005)
col_collection.objects.link(ob_cube_006)
col_collection.objects.link(ob_cube_007)
col_collection.objects.link(ob_cube_008)
col_collection.objects.link(ob_cube_009)
col_collection.objects.link(ob_cube_010)
col_collection.objects.link(ob_cube_011)
col_collection.objects.link(ob_cube_012)
col_collection.objects.link(ob_cube_013)
col_collection.objects.link(ob_cube_014)
col_collection.objects.link(ob_cube_015)
col_collection.objects.link(ob_cube_016)
col_collection.objects.link(ob_cube_017)
col_collection.objects.link(ob_cube_018)
col_collection.objects.link(ob_cube_019)
col_collection.objects.link(ob_cube_020)
col_collection.objects.link(ob_cube_021)
col_collection.objects.link(ob_cube_022)
col_collection.objects.link(ob_cube_023)
col_collection.objects.link(ob_cube_024)
col_collection.objects.link(ob_cube_025)
col_collection.objects.link(ob_cube_026)
col_collection.objects.link(ob_cube_027)
col_collection.objects.link(ob_cube_028)
col_collection.objects.link(ob_cube_029)

# ---- scene / render settings (as saved in the file)
scene.camera = ob_camera
scene.frame_start = 1; scene.frame_end = 250; scene.frame_set(1)
scene.render.engine = 'BLENDER_EEVEE_NEXT'
bpy.context.view_layer.update()
